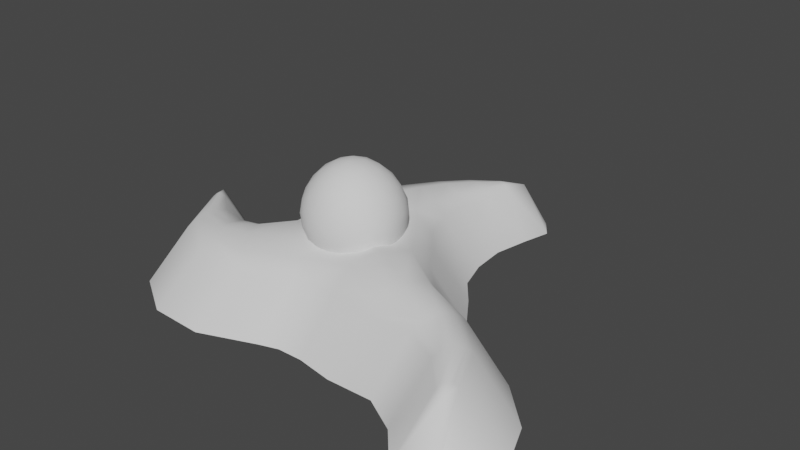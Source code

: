 # Source: shotgun_egg.blend  (saved by Blender 3.1.7; exported with 4.5.12 LTS)
import bpy
from mathutils import Matrix  # noqa: F401  (used for matrix-valued properties, if any)

bpy.ops.wm.read_factory_settings(use_empty=True)
scene = bpy.context.scene
scene.name = 'Scene'

# ---- collections
col_collection = bpy.data.collections.new('Collection'); scene.collection.children.link(col_collection)

# ---- world
world_world = bpy.data.worlds.new('World'); scene.world = world_world
world_world.use_nodes = True; world_world.node_tree.nodes.clear()
_N = world_world.node_tree.nodes; _L = world_world.node_tree.links
n0 = _N.new('ShaderNodeOutputWorld'); n0.name = 'World Output'; n0.location = (300, 300)
n1 = _N.new('ShaderNodeBackground'); n1.name = 'Background'; n1.location = (10, 300)
n1.inputs[0].default_value = (0.05088, 0.05088, 0.05088, 1.0)
_L.new(n1.outputs[0], n0.inputs[0])
n0.is_active_output = True
world_world.color = (0.05088, 0.05088, 0.05088)
world_world.use_sun_shadow = False
world_world.sun_shadow_jitter_overblur = 0.0

# ---- meshes
me_icosphere = bpy.data.meshes.new('Icosphere')
me_icosphere.from_pydata([(2.519e-08, 0.09065, 0.06926), (0.06607, 0.04748, 0.02076), (-0.02524, 0.05177, -0.00309), (-0.08166, 0.04054, 0.06324), (-0.02524, 0.02932, 0.1444), (0.06607, 0.0336, 0.1113), (0.02524, -0.02932, -0.01284), (-0.06607, -0.0336, 0.01102), (-0.06607, -0.04748, 0.1015), (0.02524, -0.05177, 0.1347), (0.08166, -0.04054, 0.05349), (2.519e-08, -0.09065, 0.04746), (-0.02126, 0.06906, 0.008812), (-0.01483, 0.08371, 0.02713), (-0.007086, 0.0909, 0.049), (0.01855, 0.08969, 0.05648), (0.03883, 0.08119, 0.04208), (0.05565, 0.06545, 0.02943), (0.04857, 0.05453, 0.009675), (0.024, 0.05833, 0.00071), (-0.002706, 0.05694, -0.003438), (0.07421, 0.04164, 0.09004), (0.07767, 0.04766, 0.06409), (0.07421, 0.04943, 0.03938), (0.01855, 0.0858, 0.08178), (0.03883, 0.07303, 0.09511), (0.05565, 0.05376, 0.1056), (-0.06879, 0.0596, 0.06553), (-0.048, 0.07711, 0.06763), (-0.02293, 0.08775, 0.06891), (-0.04419, 0.05499, 0.007121), (-0.06283, 0.05426, 0.02359), (-0.07588, 0.04869, 0.04393), (-0.02126, 0.05015, 0.1327), (-0.01483, 0.07051, 0.1132), (-0.007086, 0.08459, 0.08997), (-0.07588, 0.04238, 0.08489), (-0.06283, 0.04106, 0.1096), (-0.04419, 0.03608, 0.131), (-0.002706, 0.03413, 0.1465), (0.024, 0.03698, 0.1409), (0.04857, 0.03654, 0.1274), (0.08734, -0.02082, 0.0432), (0.08684, 0.004078, 0.03281), (0.07858, 0.02861, 0.025), (0.07858, 0.01692, 0.1011), (0.08684, -0.004078, 0.08584), (0.08734, -0.02471, 0.06849), (0.01417, -0.01016, -0.0179), (2.519e-08, 0.0132, -0.01807), (-0.01417, 0.03538, -0.01242), (0.06274, 0.03176, 0.006938), (0.05367, 0.01068, -0.00502), (0.03981, -0.01136, -0.01165), (-0.07858, -0.01692, 0.01953), (-0.08683, 0.004078, 0.03281), (-0.08734, 0.02471, 0.04867), (-0.03981, 0.03417, -0.006175), (-0.05367, 0.01068, -0.00502), (-0.06274, -0.01377, 0.001463), (-0.06274, -0.03176, 0.1192), (-0.05367, -0.01068, 0.1352), (-0.03981, 0.01136, 0.1438), (-0.08734, 0.02082, 0.07397), (-0.08683, -0.004078, 0.08584), (-0.07858, -0.02861, 0.09567), (0.03981, -0.03417, 0.1383), (0.05367, -0.01068, 0.1352), (0.06274, 0.01377, 0.1247), (-0.01417, 0.01016, 0.1537), (2.519e-08, -0.0132, 0.1558), (0.01417, -0.03538, 0.1482), (0.07588, -0.04238, 0.03298), (0.06283, -0.04106, 0.01213), (0.04419, -0.03608, -0.003829), (0.002706, -0.03413, -0.01439), (-0.024, -0.03698, -0.01075), (-0.04857, -0.03654, -0.001274), (-0.07421, -0.04164, 0.02843), (-0.07767, -0.04766, 0.05263), (-0.07421, -0.04943, 0.07909), (-0.04857, -0.05453, 0.1165), (-0.024, -0.05833, 0.1294), (0.002706, -0.05694, 0.1355), (0.04419, -0.05499, 0.1201), (0.06283, -0.05426, 0.09818), (0.07588, -0.04869, 0.07394), (0.007086, -0.08459, 0.02791), (0.01483, -0.07051, 0.008586), (0.02126, -0.05015, -0.00552), (0.06879, -0.0596, 0.0512), (0.048, -0.07711, 0.04909), (0.02293, -0.08775, 0.04781), (-0.01855, -0.0858, 0.03538), (-0.03883, -0.07303, 0.02354), (-0.05565, -0.05376, 0.0151), (-0.01855, -0.08969, 0.06068), (-0.03883, -0.08119, 0.07657), (-0.05565, -0.06545, 0.09124), (0.007086, -0.0909, 0.06887), (0.01483, -0.08371, 0.09464), (0.02126, -0.06906, 0.1184), (0.03303, -0.08455, 0.07185), (0.05827, -0.06906, 0.07371), (0.04083, -0.07253, 0.09853), (-0.01262, -0.08669, 0.08699), (-0.00482, -0.07468, 0.1147), (-0.03303, -0.07335, 0.1046), (-0.04083, -0.08108, 0.04862), (-0.06125, -0.06774, 0.06466), (-0.06125, -0.06345, 0.03682), (-0.01262, -0.07547, 0.01388), (-0.03303, -0.05784, 0.003304), (-0.00482, -0.05651, -0.004162), (0.03303, -0.07761, 0.02676), (0.04083, -0.05866, 0.008003), (0.05827, -0.06213, 0.02863), (0.07869, -0.03067, 0.09372), (0.07387, -0.007757, 0.1125), (0.06125, -0.03414, 0.1196), (-0.01262, -0.03761, 0.1474), (-0.02821, -0.01255, 0.1504), (-0.04083, -0.03628, 0.1366), (-0.08648, -0.0272, 0.06954), (-0.0913, -4.722e-08, 0.05836), (-0.08648, -0.02291, 0.04169), (-0.04083, -0.01383, -0.01098), (-0.02821, 0.01255, -0.01487), (-0.01262, -0.0125, -0.01788), (0.06125, -0.01597, 0.0007118), (0.07387, 0.007757, 0.01119), (0.07869, -0.01944, 0.02062), (0.02821, -0.01255, 0.1504), (0.04083, 0.01383, 0.1426), (0.01262, 0.0125, 0.1535), (-0.07387, -0.007757, 0.1125), (-0.06125, 0.01597, 0.1256), (-0.07869, 0.01944, 0.09975), (-0.07387, 0.007757, 0.01119), (-0.07869, 0.03067, 0.02664), (-0.06125, 0.03414, 0.006737), (0.02821, 0.01255, -0.01487), (0.01262, 0.03761, -0.01186), (0.04083, 0.03628, -0.004952), (0.0913, 4.505e-09, 0.05836), (0.08648, 0.0272, 0.04772), (0.08648, 0.02291, 0.07556), (0.03303, 0.05784, 0.1204), (0.01262, 0.07547, 0.1065), (0.00482, 0.05651, 0.1305), (-0.04083, 0.05866, 0.1143), (-0.03303, 0.07761, 0.09135), (-0.05827, 0.06213, 0.08949), (-0.05827, 0.06906, 0.0444), (-0.03303, 0.08455, 0.04626), (-0.04083, 0.07253, 0.02378), (0.06125, 0.06345, 0.08044), (0.06125, 0.06774, 0.05259), (0.04083, 0.08108, 0.06811), (0.00482, 0.07468, 0.01161), (0.01262, 0.08669, 0.03338), (0.03303, 0.07335, 0.01908)], [], [(0, 15, 14), (1, 17, 23), (0, 14, 29), (0, 29, 35), (0, 35, 24), (1, 23, 44), (2, 20, 50), (3, 32, 56), (4, 38, 62), (5, 41, 68), (1, 44, 51), (2, 50, 57), (3, 56, 63), (4, 62, 69), (5, 68, 45), (6, 74, 89), (7, 77, 95), (8, 80, 98), (9, 83, 101), (10, 86, 90), (92, 99, 11), (91, 102, 92), (90, 103, 91), (92, 102, 99), (102, 100, 99), (91, 103, 102), (103, 104, 102), (102, 104, 100), (104, 101, 100), (90, 86, 103), (86, 85, 103), (103, 85, 104), (85, 84, 104), (104, 84, 101), (84, 9, 101), (99, 96, 11), (100, 105, 99), (101, 106, 100), (99, 105, 96), (105, 97, 96), (100, 106, 105), (106, 107, 105), (105, 107, 97), (107, 98, 97), (101, 83, 106), (83, 82, 106), (106, 82, 107), (82, 81, 107), (107, 81, 98), (81, 8, 98), (96, 93, 11), (97, 108, 96), (98, 109, 97), (96, 108, 93), (108, 94, 93), (97, 109, 108), (109, 110, 108), (108, 110, 94), (110, 95, 94), (98, 80, 109), (80, 79, 109), (109, 79, 110), (79, 78, 110), (110, 78, 95), (78, 7, 95), (93, 87, 11), (94, 111, 93), (95, 112, 94), (93, 111, 87), (111, 88, 87), (94, 112, 111), (112, 113, 111), (111, 113, 88), (113, 89, 88), (95, 77, 112), (77, 76, 112), (112, 76, 113), (76, 75, 113), (113, 75, 89), (75, 6, 89), (87, 92, 11), (88, 114, 87), (89, 115, 88), (87, 114, 92), (114, 91, 92), (88, 115, 114), (115, 116, 114), (114, 116, 91), (116, 90, 91), (89, 74, 115), (74, 73, 115), (115, 73, 116), (73, 72, 116), (116, 72, 90), (72, 10, 90), (47, 86, 10), (46, 117, 47), (45, 118, 46), (47, 117, 86), (117, 85, 86), (46, 118, 117), (118, 119, 117), (117, 119, 85), (119, 84, 85), (45, 68, 118), (68, 67, 118), (118, 67, 119), (67, 66, 119), (119, 66, 84), (66, 9, 84), (71, 83, 9), (70, 120, 71), (69, 121, 70), (71, 120, 83), (120, 82, 83), (70, 121, 120), (121, 122, 120), (120, 122, 82), (122, 81, 82), (69, 62, 121), (62, 61, 121), (121, 61, 122), (61, 60, 122), (122, 60, 81), (60, 8, 81), (65, 80, 8), (64, 123, 65), (63, 124, 64), (65, 123, 80), (123, 79, 80), (64, 124, 123), (124, 125, 123), (123, 125, 79), (125, 78, 79), (63, 56, 124), (56, 55, 124), (124, 55, 125), (55, 54, 125), (125, 54, 78), (54, 7, 78), (59, 77, 7), (58, 126, 59), (57, 127, 58), (59, 126, 77), (126, 76, 77), (58, 127, 126), (127, 128, 126), (126, 128, 76), (128, 75, 76), (57, 50, 127), (50, 49, 127), (127, 49, 128), (49, 48, 128), (128, 48, 75), (48, 6, 75), (53, 74, 6), (52, 129, 53), (51, 130, 52), (53, 129, 74), (129, 73, 74), (52, 130, 129), (130, 131, 129), (129, 131, 73), (131, 72, 73), (51, 44, 130), (44, 43, 130), (130, 43, 131), (43, 42, 131), (131, 42, 72), (42, 10, 72), (66, 71, 9), (67, 132, 66), (68, 133, 67), (66, 132, 71), (132, 70, 71), (67, 133, 132), (133, 134, 132), (132, 134, 70), (134, 69, 70), (68, 41, 133), (41, 40, 133), (133, 40, 134), (40, 39, 134), (134, 39, 69), (39, 4, 69), (60, 65, 8), (61, 135, 60), (62, 136, 61), (60, 135, 65), (135, 64, 65), (61, 136, 135), (136, 137, 135), (135, 137, 64), (137, 63, 64), (62, 38, 136), (38, 37, 136), (136, 37, 137), (37, 36, 137), (137, 36, 63), (36, 3, 63), (54, 59, 7), (55, 138, 54), (56, 139, 55), (54, 138, 59), (138, 58, 59), (55, 139, 138), (139, 140, 138), (138, 140, 58), (140, 57, 58), (56, 32, 139), (32, 31, 139), (139, 31, 140), (31, 30, 140), (140, 30, 57), (30, 2, 57), (48, 53, 6), (49, 141, 48), (50, 142, 49), (48, 141, 53), (141, 52, 53), (49, 142, 141), (142, 143, 141), (141, 143, 52), (143, 51, 52), (50, 20, 142), (20, 19, 142), (142, 19, 143), (19, 18, 143), (143, 18, 51), (18, 1, 51), (42, 47, 10), (43, 144, 42), (44, 145, 43), (42, 144, 47), (144, 46, 47), (43, 145, 144), (145, 146, 144), (144, 146, 46), (146, 45, 46), (44, 23, 145), (23, 22, 145), (145, 22, 146), (22, 21, 146), (146, 21, 45), (21, 5, 45), (26, 41, 5), (25, 147, 26), (24, 148, 25), (26, 147, 41), (147, 40, 41), (25, 148, 147), (148, 149, 147), (147, 149, 40), (149, 39, 40), (24, 35, 148), (35, 34, 148), (148, 34, 149), (34, 33, 149), (149, 33, 39), (33, 4, 39), (33, 38, 4), (34, 150, 33), (35, 151, 34), (33, 150, 38), (150, 37, 38), (34, 151, 150), (151, 152, 150), (150, 152, 37), (152, 36, 37), (35, 29, 151), (29, 28, 151), (151, 28, 152), (28, 27, 152), (152, 27, 36), (27, 3, 36), (27, 32, 3), (28, 153, 27), (29, 154, 28), (27, 153, 32), (153, 31, 32), (28, 154, 153), (154, 155, 153), (153, 155, 31), (155, 30, 31), (29, 14, 154), (14, 13, 154), (154, 13, 155), (13, 12, 155), (155, 12, 30), (12, 2, 30), (21, 26, 5), (22, 156, 21), (23, 157, 22), (21, 156, 26), (156, 25, 26), (22, 157, 156), (157, 158, 156), (156, 158, 25), (158, 24, 25), (23, 17, 157), (17, 16, 157), (157, 16, 158), (16, 15, 158), (158, 15, 24), (15, 0, 24), (12, 20, 2), (13, 159, 12), (14, 160, 13), (12, 159, 20), (159, 19, 20), (13, 160, 159), (160, 161, 159), (159, 161, 19), (161, 18, 19), (14, 15, 160), (15, 16, 160), (160, 16, 161), (16, 17, 161), (161, 17, 18), (17, 1, 18)])
me_icosphere.polygons.foreach_set('use_smooth', [True] * 320)
_uv = me_icosphere.uv_layers.new(name='UVMap')
_uv.uv.foreach_set('vector', [0.4928, 0.3492, 0.4651, 0.3793, 0.4501, 0.3333, 0.3316, 0.5, 0.3815, 0.467, 0.3962, 0.5457, 0.4928, 0.3492, 0.4501, 0.3333, 0.4975, 0.3134, 0.4928, 0.3492, 0.4975, 0.3134, 0.5313, 0.3426, 0.4928, 0.3492, 0.5313, 0.3426, 0.5167, 0.3775, 0.3316, 0.5, 0.3962, 0.5457, 0.308, 0.565, 0.2903, 0.2848, 0.2938, 0.3302, 0.2462, 0.3043, 0.5759, 0.2008, 0.5262, 0.1487, 0.6016, 0.1554, 0.6221, 0.3349, 0.6136, 0.3142, 0.6381, 0.3227, 0.6042, 0.4304, 0.6077, 0.4041, 0.629, 0.4205, 0.3316, 0.5, 0.308, 0.565, 0.2681, 0.4869, 0.2903, 0.2848, 0.2462, 0.3043, 0.2586, 0.2482, 0.5759, 0.2008, 0.6016, 0.1554, 0.6174, 0.2156, 0.6221, 0.3349, 0.6381, 0.3227, 0.639, 0.3459, 0.6042, 0.4304, 0.629, 0.4205, 0.6197, 0.4534, 0.09258, 0.3903, 0.06546, 0.4571, 0.02073, 0.3844, 0.7784, 0.07137, 0.8382, 0.02539, 0.8244, 0.1146, 0.7046, 0.2779, 0.7193, 0.2457, 0.7343, 0.2817, 0.6945, 0.3842, 0.7003, 0.3626, 0.7204, 0.3849, 0.7101, 0.5313, 0.7118, 0.4868, 0.7502, 0.5209, 0.8537, 0.4675, 0.8373, 0.3812, 0.908, 0.4305, 0.7993, 0.4999, 0.7907, 0.4337, 0.8537, 0.4675, 0.7502, 0.5209, 0.7485, 0.4666, 0.7993, 0.4999, 0.8537, 0.4675, 0.7907, 0.4337, 0.8373, 0.3812, 0.7907, 0.4337, 0.7618, 0.3845, 0.8373, 0.3812, 0.7993, 0.4999, 0.7485, 0.4666, 0.7907, 0.4337, 0.7485, 0.4666, 0.7364, 0.4179, 0.7907, 0.4337, 0.7907, 0.4337, 0.7364, 0.4179, 0.7618, 0.3845, 0.7364, 0.4179, 0.7204, 0.3849, 0.7618, 0.3845, 0.7502, 0.5209, 0.7118, 0.4868, 0.7485, 0.4666, 0.7118, 0.4868, 0.7087, 0.4432, 0.7485, 0.4666, 0.7485, 0.4666, 0.7087, 0.4432, 0.7364, 0.4179, 0.7087, 0.4432, 0.7018, 0.4083, 0.7364, 0.4179, 0.7364, 0.4179, 0.7018, 0.4083, 0.7204, 0.3849, 0.7018, 0.4083, 0.6945, 0.3842, 0.7204, 0.3849, 0.8373, 0.3812, 0.8319, 0.3059, 0.8981, 0.3195, 0.7618, 0.3845, 0.7775, 0.3403, 0.8373, 0.3812, 0.7204, 0.3849, 0.7309, 0.3552, 0.7618, 0.3845, 0.8373, 0.3812, 0.7775, 0.3403, 0.8319, 0.3059, 0.7775, 0.3403, 0.7761, 0.2907, 0.8319, 0.3059, 0.7618, 0.3845, 0.7309, 0.3552, 0.7775, 0.3403, 0.7309, 0.3552, 0.7362, 0.3186, 0.7775, 0.3403, 0.7775, 0.3403, 0.7362, 0.3186, 0.7761, 0.2907, 0.7362, 0.3186, 0.7343, 0.2817, 0.7761, 0.2907, 0.7204, 0.3849, 0.7003, 0.3626, 0.7309, 0.3552, 0.7003, 0.3626, 0.7048, 0.3359, 0.7309, 0.3552, 0.7309, 0.3552, 0.7048, 0.3359, 0.7362, 0.3186, 0.7048, 0.3359, 0.7063, 0.3063, 0.7362, 0.3186, 0.7362, 0.3186, 0.7063, 0.3063, 0.7343, 0.2817, 0.7063, 0.3063, 0.7046, 0.2779, 0.7343, 0.2817, 0.8319, 0.3059, 0.8896, 0.2482, 0.8981, 0.3195, 0.7761, 0.2907, 0.8215, 0.2441, 0.8319, 0.3059, 0.7343, 0.2817, 0.7624, 0.2429, 0.7761, 0.2907, 0.8319, 0.3059, 0.8215, 0.2441, 0.8896, 0.2482, 0.8215, 0.2441, 0.8648, 0.1763, 0.8896, 0.2482, 0.7761, 0.2907, 0.7624, 0.2429, 0.8215, 0.2441, 0.7624, 0.2429, 0.7951, 0.184, 0.8215, 0.2441, 0.8215, 0.2441, 0.7951, 0.184, 0.8648, 0.1763, 0.7951, 0.184, 0.8244, 0.1146, 0.8648, 0.1763, 0.7343, 0.2817, 0.7193, 0.2457, 0.7624, 0.2429, 0.7193, 0.2457, 0.7381, 0.1972, 0.7624, 0.2429, 0.7624, 0.2429, 0.7381, 0.1972, 0.7951, 0.184, 0.7381, 0.1972, 0.7588, 0.1354, 0.7951, 0.184, 0.7951, 0.184, 0.7588, 0.1354, 0.8244, 0.1146, 0.7588, 0.1354, 0.7784, 0.07137, 0.8244, 0.1146, 0.8896, 0.2482, 0.9673, 0.2676, 0.8981, 0.3195, 0.8648, 0.1763, 0.9498, 0.1764, 0.8896, 0.2482, 0.8244, 0.1146, 0.9029, 0.08731, 0.8648, 0.1763, 0.8896, 0.2482, 0.9498, 0.1764, 0.9673, 0.2676, 0.9999, 0.5734, 0.9201, 0.6104, 0.9282, 0.5144, 0.8648, 0.1763, 0.9029, 0.08731, 0.9498, 0.1764, 0.9029, 0.08731, 0.9999, 0.07976, 0.9498, 0.1764, 0.9999, 0.5734, 0.984, 0.6795, 0.9201, 0.6104, 0.984, 0.6795, 0.9008, 0.7012, 0.9201, 0.6104, 0.8244, 0.1146, 0.8382, 0.02539, 0.9029, 0.08731, 0.08112, 0.1726, 0.07843, 0.2563, 8.513e-05, 0.2049, 8.513e-05, 0.2049, 0.07843, 0.2563, 0.003491, 0.3008, 0.07843, 0.2563, 0.08252, 0.3298, 0.003491, 0.3008, 0.003491, 0.3008, 0.08252, 0.3298, 0.02073, 0.3844, 0.08252, 0.3298, 0.09258, 0.3903, 0.02073, 0.3844, 0.9282, 0.5144, 0.8537, 0.4675, 0.908, 0.4305, 0.9201, 0.6104, 0.8586, 0.5477, 0.9282, 0.5144, 0.9008, 0.7012, 0.8437, 0.6355, 0.9201, 0.6104, 0.9282, 0.5144, 0.8586, 0.5477, 0.8537, 0.4675, 0.8586, 0.5477, 0.7993, 0.4999, 0.8537, 0.4675, 0.9201, 0.6104, 0.8437, 0.6355, 0.8586, 0.5477, 0.8437, 0.6355, 0.7911, 0.5702, 0.8586, 0.5477, 0.8586, 0.5477, 0.7911, 0.5702, 0.7993, 0.4999, 0.7911, 0.5702, 0.7502, 0.5209, 0.7993, 0.4999, 0.9008, 0.7012, 0.816, 0.7183, 0.8437, 0.6355, 0.816, 0.7183, 0.7685, 0.644, 0.8437, 0.6355, 0.8437, 0.6355, 0.7685, 0.644, 0.7911, 0.5702, 0.7685, 0.644, 0.7334, 0.5787, 0.7911, 0.5702, 0.7911, 0.5702, 0.7334, 0.5787, 0.7502, 0.5209, 0.7334, 0.5787, 0.7101, 0.5313, 0.7502, 0.5209, 0.676, 0.5086, 0.7118, 0.4868, 0.7101, 0.5313, 0.644, 0.481, 0.6786, 0.4638, 0.676, 0.5086, 0.6197, 0.4534, 0.6499, 0.4405, 0.644, 0.481, 0.676, 0.5086, 0.6786, 0.4638, 0.7118, 0.4868, 0.6786, 0.4638, 0.7087, 0.4432, 0.7118, 0.4868, 0.644, 0.481, 0.6499, 0.4405, 0.6786, 0.4638, 0.6499, 0.4405, 0.6783, 0.4247, 0.6786, 0.4638, 0.6786, 0.4638, 0.6783, 0.4247, 0.7087, 0.4432, 0.6783, 0.4247, 0.7018, 0.4083, 0.7087, 0.4432, 0.6197, 0.4534, 0.629, 0.4205, 0.6499, 0.4405, 0.629, 0.4205, 0.6538, 0.4086, 0.6499, 0.4405, 0.6499, 0.4405, 0.6538, 0.4086, 0.6783, 0.4247, 0.6538, 0.4086, 0.6761, 0.3961, 0.6783, 0.4247, 0.6783, 0.4247, 0.6761, 0.3961, 0.7018, 0.4083, 0.6761, 0.3961, 0.6945, 0.3842, 0.7018, 0.4083, 0.6766, 0.3714, 0.7003, 0.3626, 0.6945, 0.3842, 0.6576, 0.3584, 0.6796, 0.3482, 0.6766, 0.3714, 0.639, 0.3459, 0.6582, 0.3346, 0.6576, 0.3584, 0.6766, 0.3714, 0.6796, 0.3482, 0.7003, 0.3626, 0.6796, 0.3482, 0.7048, 0.3359, 0.7003, 0.3626, 0.6576, 0.3584, 0.6582, 0.3346, 0.6796, 0.3482, 0.6582, 0.3346, 0.6813, 0.3211, 0.6796, 0.3482, 0.6796, 0.3482, 0.6813, 0.3211, 0.7048, 0.3359, 0.6813, 0.3211, 0.7063, 0.3063, 0.7048, 0.3359, 0.639, 0.3459, 0.6381, 0.3227, 0.6582, 0.3346, 0.6381, 0.3227, 0.6581, 0.3083, 0.6582, 0.3346, 0.6582, 0.3346, 0.6581, 0.3083, 0.6813, 0.3211, 0.6581, 0.3083, 0.6811, 0.2928, 0.6813, 0.3211, 0.6813, 0.3211, 0.6811, 0.2928, 0.7063, 0.3063, 0.6811, 0.2928, 0.7046, 0.2779, 0.7063, 0.3063, 0.6839, 0.2581, 0.7193, 0.2457, 0.7046, 0.2779, 0.6546, 0.2362, 0.6919, 0.215, 0.6839, 0.2581, 0.6174, 0.2156, 0.6518, 0.1827, 0.6546, 0.2362, 0.6839, 0.2581, 0.6919, 0.215, 0.7193, 0.2457, 0.6919, 0.215, 0.7381, 0.1972, 0.7193, 0.2457, 0.6546, 0.2362, 0.6518, 0.1827, 0.6919, 0.215, 0.6518, 0.1827, 0.7025, 0.1532, 0.6919, 0.215, 0.6919, 0.215, 0.7025, 0.1532, 0.7381, 0.1972, 0.7025, 0.1532, 0.7588, 0.1354, 0.7381, 0.1972, 0.6174, 0.2156, 0.6016, 0.1554, 0.6518, 0.1827, 0.6016, 0.1554, 0.6521, 0.1107, 0.6518, 0.1827, 0.6518, 0.1827, 0.6521, 0.1107, 0.7025, 0.1532, 0.6521, 0.1107, 0.7168, 0.08186, 0.7025, 0.1532, 0.7025, 0.1532, 0.7168, 0.08186, 0.7588, 0.1354, 0.7168, 0.08186, 0.7784, 0.07137, 0.7588, 0.1354, 0.7536, 8.513e-05, 0.8382, 0.02539, 0.7784, 0.07137, 0.2159, 0.2, 0.1469, 0.2231, 0.1606, 0.1413, 0.2586, 0.2482, 0.2025, 0.2688, 0.2159, 0.2, 0.1606, 0.1413, 0.1469, 0.2231, 0.08112, 0.1726, 0.1469, 0.2231, 0.07843, 0.2563, 0.08112, 0.1726, 0.2159, 0.2, 0.2025, 0.2688, 0.1469, 0.2231, 0.2025, 0.2688, 0.1421, 0.2971, 0.1469, 0.2231, 0.1469, 0.2231, 0.1421, 0.2971, 0.07843, 0.2563, 0.1421, 0.2971, 0.08252, 0.3298, 0.07843, 0.2563, 0.2586, 0.2482, 0.2462, 0.3043, 0.2025, 0.2688, 0.2462, 0.3043, 0.1964, 0.3298, 0.2025, 0.2688, 0.2025, 0.2688, 0.1964, 0.3298, 0.1421, 0.2971, 0.1964, 0.3298, 0.1439, 0.3595, 0.1421, 0.2971, 0.1421, 0.2971, 0.1439, 0.3595, 0.08252, 0.3298, 0.1439, 0.3595, 0.09258, 0.3903, 0.08252, 0.3298, 0.141, 0.4266, 0.06546, 0.4571, 0.09258, 0.3903, 0.2013, 0.4611, 0.1329, 0.5093, 0.141, 0.4266, 0.2681, 0.4869, 0.2198, 0.5489, 0.2013, 0.4611, 0.141, 0.4266, 0.1329, 0.5093, 0.06546, 0.4571, 0.7293, 0.7249, 0.7685, 0.644, 0.816, 0.7183, 0.2013, 0.4611, 0.2198, 0.5489, 0.1329, 0.5093, 0.6349, 0.6996, 0.6961, 0.6342, 0.7293, 0.7249, 0.7293, 0.7249, 0.6961, 0.6342, 0.7685, 0.644, 0.6961, 0.6342, 0.7334, 0.5787, 0.7685, 0.644, 0.2681, 0.4869, 0.308, 0.565, 0.2198, 0.5489, 0.5612, 0.6458, 0.6305, 0.6056, 0.6349, 0.6996, 0.6349, 0.6996, 0.6305, 0.6056, 0.6961, 0.6342, 0.6305, 0.6056, 0.6793, 0.5655, 0.6961, 0.6342, 0.6961, 0.6342, 0.6793, 0.5655, 0.7334, 0.5787, 0.6793, 0.5655, 0.7101, 0.5313, 0.7334, 0.5787, 0.6761, 0.3961, 0.6766, 0.3714, 0.6945, 0.3842, 0.6538, 0.4086, 0.6562, 0.3821, 0.6761, 0.3961, 0.629, 0.4205, 0.6326, 0.3934, 0.6538, 0.4086, 0.6761, 0.3961, 0.6562, 0.3821, 0.6766, 0.3714, 0.6562, 0.3821, 0.6576, 0.3584, 0.6766, 0.3714, 0.6538, 0.4086, 0.6326, 0.3934, 0.6562, 0.3821, 0.6326, 0.3934, 0.6361, 0.3678, 0.6562, 0.3821, 0.6562, 0.3821, 0.6361, 0.3678, 0.6576, 0.3584, 0.6361, 0.3678, 0.639, 0.3459, 0.6576, 0.3584, 0.629, 0.4205, 0.6077, 0.4041, 0.6326, 0.3934, 0.6077, 0.4041, 0.6124, 0.3778, 0.6326, 0.3934, 0.6326, 0.3934, 0.6124, 0.3778, 0.6361, 0.3678, 0.6124, 0.3778, 0.6175, 0.3542, 0.6361, 0.3678, 0.6361, 0.3678, 0.6175, 0.3542, 0.639, 0.3459, 0.6175, 0.3542, 0.6221, 0.3349, 0.639, 0.3459, 0.6811, 0.2928, 0.6839, 0.2581, 0.7046, 0.2779, 0.6581, 0.3083, 0.6569, 0.2766, 0.6811, 0.2928, 0.6381, 0.3227, 0.6326, 0.2962, 0.6581, 0.3083, 0.6811, 0.2928, 0.6569, 0.2766, 0.6839, 0.2581, 0.6569, 0.2766, 0.6546, 0.2362, 0.6839, 0.2581, 0.6581, 0.3083, 0.6326, 0.2962, 0.6569, 0.2766, 0.6326, 0.2962, 0.6252, 0.2597, 0.6569, 0.2766, 0.6569, 0.2766, 0.6252, 0.2597, 0.6546, 0.2362, 0.6252, 0.2597, 0.6174, 0.2156, 0.6546, 0.2362, 0.6381, 0.3227, 0.6136, 0.3142, 0.6326, 0.2962, 0.6136, 0.3142, 0.6021, 0.2846, 0.6326, 0.2962, 0.6326, 0.2962, 0.6021, 0.2846, 0.6252, 0.2597, 0.6021, 0.2846, 0.5885, 0.2459, 0.6252, 0.2597, 0.6252, 0.2597, 0.5885, 0.2459, 0.6174, 0.2156, 0.5885, 0.2459, 0.5759, 0.2008, 0.6174, 0.2156, 0.7168, 0.08186, 0.7536, 8.513e-05, 0.7784, 0.07137, 0.6521, 0.1107, 0.6653, 0.01707, 0.7168, 0.08186, 0.6016, 0.1554, 0.5791, 0.07044, 0.6521, 0.1107, 0.7168, 0.08186, 0.6653, 0.01707, 0.7536, 8.513e-05, 0.2434, 0.1141, 0.2159, 0.2, 0.1606, 0.1413, 0.6521, 0.1107, 0.5791, 0.07044, 0.6653, 0.01707, 0.3424, 0.107, 0.289, 0.1873, 0.2434, 0.1141, 0.2434, 0.1141, 0.289, 0.1873, 0.2159, 0.2, 0.289, 0.1873, 0.2586, 0.2482, 0.2159, 0.2, 0.6016, 0.1554, 0.5262, 0.1487, 0.5791, 0.07044, 0.4346, 0.1226, 0.3684, 0.1873, 0.3424, 0.107, 0.3424, 0.107, 0.3684, 0.1873, 0.289, 0.1873, 0.3684, 0.1873, 0.3203, 0.2427, 0.289, 0.1873, 0.289, 0.1873, 0.3203, 0.2427, 0.2586, 0.2482, 0.3203, 0.2427, 0.2903, 0.2848, 0.2586, 0.2482, 0.1439, 0.3595, 0.141, 0.4266, 0.09258, 0.3903, 0.1964, 0.3298, 0.1955, 0.3912, 0.1439, 0.3595, 0.2462, 0.3043, 0.2477, 0.3579, 0.1964, 0.3298, 0.1439, 0.3595, 0.1955, 0.3912, 0.141, 0.4266, 0.1955, 0.3912, 0.2013, 0.4611, 0.141, 0.4266, 0.1964, 0.3298, 0.2477, 0.3579, 0.1955, 0.3912, 0.2477, 0.3579, 0.2545, 0.4204, 0.1955, 0.3912, 0.1955, 0.3912, 0.2545, 0.4204, 0.2013, 0.4611, 0.2545, 0.4204, 0.2681, 0.4869, 0.2013, 0.4611, 0.2462, 0.3043, 0.2938, 0.3302, 0.2477, 0.3579, 0.2938, 0.3302, 0.3012, 0.3836, 0.2477, 0.3579, 0.2477, 0.3579, 0.3012, 0.3836, 0.2545, 0.4204, 0.3012, 0.3836, 0.314, 0.442, 0.2545, 0.4204, 0.2545, 0.4204, 0.314, 0.442, 0.2681, 0.4869, 0.314, 0.442, 0.3316, 0.5, 0.2681, 0.4869, 0.6793, 0.5655, 0.676, 0.5086, 0.7101, 0.5313, 0.6305, 0.6056, 0.6365, 0.5343, 0.6793, 0.5655, 0.5612, 0.6458, 0.5783, 0.5594, 0.6305, 0.6056, 0.6793, 0.5655, 0.6365, 0.5343, 0.676, 0.5086, 0.6365, 0.5343, 0.644, 0.481, 0.676, 0.5086, 0.6305, 0.6056, 0.5783, 0.5594, 0.6365, 0.5343, 0.5783, 0.5594, 0.6021, 0.4947, 0.6365, 0.5343, 0.6365, 0.5343, 0.6021, 0.4947, 0.644, 0.481, 0.6021, 0.4947, 0.6197, 0.4534, 0.644, 0.481, 0.5612, 0.6458, 0.5026, 0.5757, 0.5783, 0.5594, 0.5026, 0.5757, 0.5476, 0.5019, 0.5783, 0.5594, 0.5783, 0.5594, 0.5476, 0.5019, 0.6021, 0.4947, 0.5476, 0.5019, 0.5826, 0.4574, 0.6021, 0.4947, 0.6021, 0.4947, 0.5826, 0.4574, 0.6197, 0.4534, 0.5826, 0.4574, 0.6042, 0.4304, 0.6197, 0.4534, 0.5783, 0.4206, 0.6077, 0.4041, 0.6042, 0.4304, 0.5472, 0.4031, 0.584, 0.3893, 0.5783, 0.4206, 0.5167, 0.3775, 0.5569, 0.3681, 0.5472, 0.4031, 0.5783, 0.4206, 0.584, 0.3893, 0.6077, 0.4041, 0.584, 0.3893, 0.6124, 0.3778, 0.6077, 0.4041, 0.5472, 0.4031, 0.5569, 0.3681, 0.584, 0.3893, 0.5569, 0.3681, 0.5917, 0.36, 0.584, 0.3893, 0.584, 0.3893, 0.5917, 0.36, 0.6124, 0.3778, 0.5917, 0.36, 0.6175, 0.3542, 0.6124, 0.3778, 0.5167, 0.3775, 0.5313, 0.3426, 0.5569, 0.3681, 0.5313, 0.3426, 0.5691, 0.338, 0.5569, 0.3681, 0.5569, 0.3681, 0.5691, 0.338, 0.5917, 0.36, 0.5691, 0.338, 0.5999, 0.3357, 0.5917, 0.36, 0.5917, 0.36, 0.5999, 0.3357, 0.6175, 0.3542, 0.5999, 0.3357, 0.6221, 0.3349, 0.6175, 0.3542, 0.5999, 0.3357, 0.6136, 0.3142, 0.6221, 0.3349, 0.5691, 0.338, 0.5838, 0.3106, 0.5999, 0.3357, 0.5313, 0.3426, 0.5431, 0.3092, 0.5691, 0.338, 0.5999, 0.3357, 0.5838, 0.3106, 0.6136, 0.3142, 0.5838, 0.3106, 0.6021, 0.2846, 0.6136, 0.3142, 0.5691, 0.338, 0.5431, 0.3092, 0.5838, 0.3106, 0.5431, 0.3092, 0.5629, 0.2743, 0.5838, 0.3106, 0.5838, 0.3106, 0.5629, 0.2743, 0.6021, 0.2846, 0.5629, 0.2743, 0.5885, 0.2459, 0.6021, 0.2846, 0.5313, 0.3426, 0.4975, 0.3134, 0.5431, 0.3092, 0.4975, 0.3134, 0.511, 0.2695, 0.5431, 0.3092, 0.5431, 0.3092, 0.511, 0.2695, 0.5629, 0.2743, 0.511, 0.2695, 0.5391, 0.2272, 0.5629, 0.2743, 0.5629, 0.2743, 0.5391, 0.2272, 0.5885, 0.2459, 0.5391, 0.2272, 0.5759, 0.2008, 0.5885, 0.2459, 0.5391, 0.2272, 0.5262, 0.1487, 0.5759, 0.2008, 0.511, 0.2695, 0.4605, 0.2045, 0.5391, 0.2272, 0.4975, 0.3134, 0.4502, 0.2822, 0.511, 0.2695, 0.5391, 0.2272, 0.4605, 0.2045, 0.5262, 0.1487, 0.4605, 0.2045, 0.3684, 0.1873, 0.4346, 0.1226, 0.511, 0.2695, 0.4502, 0.2822, 0.4605, 0.2045, 0.4502, 0.2822, 0.3839, 0.2549, 0.4605, 0.2045, 0.4605, 0.2045, 0.3839, 0.2549, 0.3684, 0.1873, 0.3839, 0.2549, 0.3203, 0.2427, 0.3684, 0.1873, 0.4975, 0.3134, 0.4501, 0.3333, 0.4502, 0.2822, 0.4501, 0.3333, 0.3949, 0.3133, 0.4502, 0.2822, 0.4502, 0.2822, 0.3949, 0.3133, 0.3839, 0.2549, 0.3949, 0.3133, 0.338, 0.2962, 0.3839, 0.2549, 0.3839, 0.2549, 0.338, 0.2962, 0.3203, 0.2427, 0.338, 0.2962, 0.2903, 0.2848, 0.3203, 0.2427, 0.5826, 0.4574, 0.5783, 0.4206, 0.6042, 0.4304, 0.5476, 0.5019, 0.5413, 0.4467, 0.5826, 0.4574, 0.5026, 0.5757, 0.4682, 0.4926, 0.5476, 0.5019, 0.5826, 0.4574, 0.5413, 0.4467, 0.5783, 0.4206, 0.5413, 0.4467, 0.5472, 0.4031, 0.5783, 0.4206, 0.5476, 0.5019, 0.4682, 0.4926, 0.5413, 0.4467, 0.4682, 0.4926, 0.4963, 0.4186, 0.5413, 0.4467, 0.5413, 0.4467, 0.4963, 0.4186, 0.5472, 0.4031, 0.4963, 0.4186, 0.5167, 0.3775, 0.5472, 0.4031, 0.3962, 0.5457, 0.3815, 0.467, 0.4682, 0.4926, 0.3815, 0.467, 0.4289, 0.4225, 0.4682, 0.4926, 0.4682, 0.4926, 0.4289, 0.4225, 0.4963, 0.4186, 0.4289, 0.4225, 0.4651, 0.3793, 0.4963, 0.4186, 0.4963, 0.4186, 0.4651, 0.3793, 0.5167, 0.3775, 0.4651, 0.3793, 0.4928, 0.3492, 0.5167, 0.3775, 0.338, 0.2962, 0.2938, 0.3302, 0.2903, 0.2848, 0.3949, 0.3133, 0.3467, 0.3481, 0.338, 0.2962, 0.4501, 0.3333, 0.4084, 0.3669, 0.3949, 0.3133, 0.338, 0.2962, 0.3467, 0.3481, 0.2938, 0.3302, 0.3467, 0.3481, 0.3012, 0.3836, 0.2938, 0.3302, 0.3949, 0.3133, 0.4084, 0.3669, 0.3467, 0.3481, 0.4084, 0.3669, 0.361, 0.4065, 0.3467, 0.3481, 0.3467, 0.3481, 0.361, 0.4065, 0.3012, 0.3836, 0.361, 0.4065, 0.314, 0.442, 0.3012, 0.3836, 0.4501, 0.3333, 0.4651, 0.3793, 0.4084, 0.3669, 0.4651, 0.3793, 0.4289, 0.4225, 0.4084, 0.3669, 0.4084, 0.3669, 0.4289, 0.4225, 0.361, 0.4065, 0.4289, 0.4225, 0.3815, 0.467, 0.361, 0.4065, 0.361, 0.4065, 0.3815, 0.467, 0.314, 0.442, 0.3815, 0.467, 0.3316, 0.5, 0.314, 0.442])
me_icosphere.use_remesh_fix_poles = True
me_icosphere.use_remesh_preserve_attributes = False
me_icosphere.update()
me_plane = bpy.data.meshes.new('Plane')
me_plane.from_pydata([(0.07983, -1.47e-08, -0.3363), (0.03906, -1.539e-08, -0.3521), (-0.1113, -4.14e-09, -0.09472), (0.07632, -4.92e-09, -0.1126), (0.06749, -1.26e-08, -0.2882), (0.05935, -7.264e-09, -0.1662), (-0.06861, -8.236e-09, -0.1884), (-0.005704, -1.361e-08, -0.3114), (0.05481, -9.898e-09, -0.2264), (-0.03807, -1.123e-08, -0.257), (-0.3058, 7.216e-10, 0.01651), (-0.3241, 1.281e-09, 0.02932), (0.002528, 6.508e-09, 0.1489), (-0.1341, 1.457e-10, 0.003334), (-0.2116, 2.753e-09, 0.06299), (-0.1833, 8.095e-09, 0.1852), (-0.2615, 2.295e-09, 0.0525), (-0.2653, 6.15e-09, 0.1407), (-0.08934, 8.022e-09, 0.1835), (-0.1759, 2.32e-09, 0.05307), (0.3839, 9.562e-09, 0.2188), (0.363, 1.064e-08, 0.2435), (0.07872, 5.97e-09, 0.1366), (0.1466, -7.345e-10, -0.0168), (0.3518, 6.104e-09, 0.1396), (0.2081, 1.741e-09, 0.03983), (0.1655, 6.897e-09, 0.1578), (0.3114, 8.204e-09, 0.1877), (0.286, 3.221e-09, 0.07369), (0.2486, 6.731e-09, 0.154), (0.06763, 0.007612, -0.341), (0.05126, 0.007612, -0.3474), (-0.07566, 0.03597, -0.09811), (0.0407, 0.03597, -0.1092), (0.05145, 0.01206, -0.2933), (0.03888, 0.02781, -0.1697), (-0.04815, 0.02781, -0.1849), (0.01034, 0.01206, -0.3064), (0.03722, 0.01973, -0.2322), (-0.02048, 0.01973, -0.2512), (-0.3115, 0.00604, 0.02045), (-0.3185, 0.00604, 0.02537), (-0.01983, 0.01827, 0.1245), (-0.11, 0.01827, 0.0264), (-0.2037, 0.01182, 0.0969), (-0.1911, 0.01182, 0.1513), (-0.2625, 0.0089, 0.07392), (-0.2644, 0.0089, 0.1193), (-0.1059, 0.01491, 0.1585), (-0.1593, 0.01491, 0.07806), (0.3778, 0.007322, 0.2227), (0.3663, 0.006476, 0.2388), (0.08561, 0.03249, 0.1019), (0.1258, 0.03249, 0.006675), (0.3443, 0.009762, 0.1486), (0.2019, 0.02584, 0.05715), (0.1718, 0.02584, 0.1405), (0.3189, 0.009762, 0.1788), (0.2779, 0.01486, 0.09116), (0.2567, 0.01486, 0.1365), (0.3842, 1.116e-08, 0.2552), (0.3734, 0.009518, 0.2311), (0.1057, 0.04703, 0.05428), (0.1868, 0.03836, 0.0988), (0.3316, 0.01846, 0.1637), (0.2673, 0.02471, 0.1138), (0.0861, -1.653e-08, -0.3781), (0.05944, 0.01012, -0.3442), (-0.01748, 0.04937, -0.1036), (-0.004634, 0.0394, -0.1773), (0.0309, 0.01656, -0.2998), (0.008372, 0.02768, -0.2417), (-0.3317, -1.675e-10, -0.003831), (-0.315, 0.00746, 0.02291), (-0.06581, 0.02786, 0.07588), (-0.1974, 0.01796, 0.1241), (-0.2634, 0.01348, 0.0966), (-0.1326, 0.02269, 0.1183), (-0.1314, -2.07e-09, -0.04736), (0.11, -3.077e-09, -0.07039), (0.03573, 6.017e-09, 0.1377), (0.0302, 0.02179, 0.1038), (-0.09955, 0.02609, -0.03765), (0.08772, 0.03592, -0.05484), (-0.03546, 0.02881, -0.04936), (0.02685, 0.02881, -0.05627), (-0.008934, 0.0225, 0.06312), (-0.05421, 0.0225, 0.01624), (0.04524, 0.02676, 0.05088), (0.06631, 0.02676, 0.006282), (0.06058, 0.03111, 0.03286), (-0.006125, 0.03384, -0.05853), (-0.03439, 0.02537, 0.04641), (0.01945, 0.02355, 0.06017), (-0.05023, 0.02484, -0.017), (0.05493, 0.02779, -0.0295), (0.007283, 0.02017, 0.007497), (0.1281, -0.1, -0.4026), (0.04382, -0.1, -0.4257), (-0.1719, -0.1, -0.1175), (0.1242, -0.1, -0.1534), (0.1143, -0.1, -0.3491), (0.1053, -0.1, -0.2131), (-0.1136, -0.1, -0.2292), (-0.02847, -0.1, -0.3753), (0.1002, -0.1, -0.2802), (-0.07166, -0.1, -0.3109), (-0.2845, -0.1, -0.03254), (-0.3688, -0.1, 0.07383), (-0.01765, -0.1, 0.2189), (-0.1876, -0.1, -0.03997), (-0.2313, -0.1, -0.006308), (-0.225, -0.1, 0.2543), (-0.2595, -0.1, -0.01223), (-0.3119, -0.1, 0.1999), (-0.1219, -0.1, 0.2588), (-0.2111, -0.1, -0.01191), (0.4668, -0.1, 0.2157), (0.3382, -0.1, 0.3123), (0.06621, -0.1, 0.2066), (0.2024, -0.1, -0.04672), (0.4311, -0.1, 0.1276), (0.271, -0.1, 0.01636), (0.1351, -0.1, 0.2182), (0.286, -0.1, 0.253), (0.3577, -0.1, 0.05408), (0.2215, -0.1, 0.2164), (0.421, -0.1, 0.32), (0.1035, -0.1, -0.437), (-0.3685, -0.1, -0.07862), (-0.1861, -0.1, -0.06857), (0.1617, -0.1, -0.1064), (0.01897, -0.1, 0.2071)], [], [(70, 67, 31, 37), (68, 69, 36, 32), (71, 70, 37, 39), (69, 71, 39, 36), (77, 74, 43, 49), (76, 75, 44, 46), (73, 76, 46, 40), (75, 77, 49, 44), (64, 57, 51, 61), (62, 52, 56, 63), (65, 59, 57, 64), (63, 56, 59, 65), (25, 23, 53, 55), (72, 40, 10), (5, 35, 33, 3), (27, 21, 51, 57), (7, 37, 31, 1), (60, 20, 50), (10, 40, 46, 16), (66, 30, 0), (12, 42, 48, 18), (20, 24, 54, 50), (14, 44, 49, 19), (0, 30, 34, 4), (28, 25, 55, 58), (15, 45, 47, 17), (8, 38, 35, 5), (22, 26, 56, 52), (2, 32, 36, 6), (29, 27, 57, 59), (16, 46, 44, 14), (9, 39, 37, 7), (17, 47, 41, 11), (24, 28, 58, 54), (18, 48, 45, 15), (4, 34, 38, 8), (26, 29, 59, 56), (19, 49, 43, 13), (6, 36, 39, 9), (21, 60, 51), (55, 63, 65, 58), (58, 65, 64, 54), (53, 62, 63, 55), (54, 64, 61, 50), (51, 60, 61), (50, 61, 60), (1, 31, 66), (35, 38, 71, 69), (38, 34, 70, 71), (33, 35, 69, 68), (34, 30, 67, 70), (31, 67, 66), (30, 66, 67), (11, 41, 72), (45, 48, 77, 75), (41, 47, 76, 73), (47, 45, 75, 76), (48, 42, 74, 77), (53, 23, 79, 83), (41, 73, 72), (40, 72, 73), (33, 83, 79, 3), (32, 2, 78, 82), (43, 82, 78, 13), (52, 81, 80, 22), (42, 12, 80, 81), (53, 83, 95, 89), (43, 74, 92, 87), (83, 33, 85, 95), (82, 43, 87, 94), (81, 52, 88, 93), (62, 53, 89, 90), (74, 42, 86, 92), (32, 82, 94, 84), (33, 68, 91, 85), (42, 81, 93, 86), (68, 32, 84, 91), (52, 62, 90, 88), (88, 90, 96), (89, 95, 96), (91, 84, 96), (86, 93, 96), (85, 91, 96), (95, 85, 96), (87, 92, 96), (94, 87, 96), (92, 86, 96), (90, 89, 96), (84, 94, 96), (93, 88, 96), (23, 25, 122, 120), (80, 12, 109, 132), (2, 6, 103, 99), (21, 27, 124, 118), (22, 80, 132, 119), (9, 7, 104, 106), (60, 21, 118, 127), (4, 8, 105, 101), (24, 20, 117, 121), (6, 9, 106, 103), (25, 28, 125, 122), (11, 72, 129, 108), (26, 22, 119, 123), (10, 16, 113, 107), (27, 29, 126, 124), (12, 18, 115, 109), (28, 24, 121, 125), (14, 19, 116, 111), (29, 26, 123, 126), (15, 17, 114, 112), (5, 3, 100, 102), (16, 14, 111, 113), (13, 78, 130, 110), (7, 1, 98, 104), (72, 10, 107, 129), (17, 11, 108, 114), (66, 0, 97, 128), (78, 2, 99, 130), (1, 66, 128, 98), (20, 60, 127, 117), (18, 15, 112, 115), (3, 79, 131, 100), (0, 4, 101, 97), (19, 13, 110, 116), (79, 23, 120, 131), (8, 5, 102, 105)])
me_plane.polygons.foreach_set('use_smooth', [True] * 126)
_uv = me_plane.uv_layers.new(name='UVMap')
_uv.uv.foreach_set('vector', [0.7014, 0.844, 0.7416, 0.8702, 0.7364, 0.8763, 0.6865, 0.8593, 0.5537, 0.6909, 0.608, 0.7491, 0.5728, 0.7827, 0.4979, 0.7218, 0.6544, 0.8016, 0.7014, 0.844, 0.6865, 0.8593, 0.6334, 0.8264, 0.608, 0.7491, 0.6544, 0.8016, 0.6334, 0.8264, 0.5728, 0.7827, 0.2915, 0.5567, 0.384, 0.5546, 0.3741, 0.6354, 0.2878, 0.6149, 0.1674, 0.6418, 0.224, 0.5866, 0.2302, 0.6185, 0.1756, 0.6656, 0.1348, 0.729, 0.1674, 0.6418, 0.1756, 0.6656, 0.1388, 0.731, 0.224, 0.5866, 0.2915, 0.5567, 0.2878, 0.6149, 0.2302, 0.6185, 0.7018, 0.2163, 0.6815, 0.2077, 0.6993, 0.1384, 0.708, 0.1424, 0.5669, 0.458, 0.5157, 0.4259, 0.5714, 0.3379, 0.6114, 0.3665, 0.6721, 0.2976, 0.6467, 0.2812, 0.6815, 0.2077, 0.7018, 0.2163, 0.6114, 0.3665, 0.5714, 0.3379, 0.6467, 0.2812, 0.6721, 0.2976, 0.6875, 0.4077, 0.6699, 0.5018, 0.6178, 0.4922, 0.6552, 0.3932, 0.1246, 0.7546, 0.1388, 0.731, 0.1465, 0.7358, 0.6797, 0.7, 0.6463, 0.7185, 0.6118, 0.658, 0.6671, 0.6379, 0.6675, 0.2012, 0.6927, 0.1338, 0.6993, 0.1384, 0.6815, 0.2077, 0.6746, 0.8753, 0.6865, 0.8593, 0.7364, 0.8763, 0.7288, 0.8875, 0.7079, 0.119, 0.7254, 0.1458, 0.7156, 0.1468, 0.1465, 0.7358, 0.1388, 0.731, 0.1756, 0.6656, 0.1842, 0.6898, 0.7697, 0.8865, 0.7477, 0.8649, 0.7583, 0.8568, 0.3954, 0.4308, 0.3943, 0.4753, 0.2922, 0.5019, 0.2895, 0.4649, 0.7254, 0.1458, 0.7372, 0.2261, 0.7225, 0.2226, 0.7156, 0.1468, 0.2374, 0.6618, 0.2302, 0.6185, 0.2878, 0.6149, 0.2833, 0.6563, 0.7583, 0.8568, 0.7477, 0.8649, 0.7178, 0.8299, 0.7345, 0.8179, 0.7227, 0.3211, 0.6875, 0.4077, 0.6552, 0.3932, 0.6986, 0.3109, 0.2043, 0.5184, 0.2161, 0.5562, 0.1583, 0.6191, 0.1473, 0.5976, 0.7021, 0.7619, 0.6785, 0.7786, 0.6463, 0.7185, 0.6797, 0.7, 0.4758, 0.3868, 0.5465, 0.3148, 0.5714, 0.3379, 0.5157, 0.4259, 0.4543, 0.7552, 0.4979, 0.7218, 0.5728, 0.7827, 0.5498, 0.8114, 0.6244, 0.2651, 0.6675, 0.2012, 0.6815, 0.2077, 0.6467, 0.2812, 0.1842, 0.6898, 0.1756, 0.6656, 0.2302, 0.6185, 0.2374, 0.6618, 0.6179, 0.8495, 0.6334, 0.8264, 0.6865, 0.8593, 0.6746, 0.8753, 0.1473, 0.5976, 0.1583, 0.6191, 0.1305, 0.7275, 0.1216, 0.7252, 0.7372, 0.2261, 0.7227, 0.3211, 0.6986, 0.3109, 0.7225, 0.2226, 0.2895, 0.4649, 0.2922, 0.5019, 0.2161, 0.5562, 0.2043, 0.5184, 0.7345, 0.8179, 0.7178, 0.8299, 0.6785, 0.7786, 0.7021, 0.7619, 0.5465, 0.3148, 0.6244, 0.2651, 0.6467, 0.2812, 0.5714, 0.3379, 0.2833, 0.6563, 0.2878, 0.6149, 0.3741, 0.6354, 0.362, 0.6814, 0.5498, 0.8114, 0.5728, 0.7827, 0.6334, 0.8264, 0.6179, 0.8495, 0.6927, 0.1338, 0.7079, 0.119, 0.6993, 0.1384, 0.6552, 0.3932, 0.6114, 0.3665, 0.6721, 0.2976, 0.6986, 0.3109, 0.6986, 0.3109, 0.6721, 0.2976, 0.7018, 0.2163, 0.7225, 0.2226, 0.6178, 0.4922, 0.5669, 0.458, 0.6114, 0.3665, 0.6552, 0.3932, 0.7225, 0.2226, 0.7018, 0.2163, 0.708, 0.1424, 0.7156, 0.1468, 0.6993, 0.1384, 0.7079, 0.119, 0.708, 0.1424, 0.7156, 0.1468, 0.708, 0.1424, 0.7079, 0.119, 0.7288, 0.8875, 0.7364, 0.8763, 0.7697, 0.8865, 0.6463, 0.7185, 0.6785, 0.7786, 0.6544, 0.8016, 0.608, 0.7491, 0.6785, 0.7786, 0.7178, 0.8299, 0.7014, 0.844, 0.6544, 0.8016, 0.6118, 0.658, 0.6463, 0.7185, 0.608, 0.7491, 0.5537, 0.6909, 0.7178, 0.8299, 0.7477, 0.8649, 0.7416, 0.8702, 0.7014, 0.844, 0.7364, 0.8763, 0.7416, 0.8702, 0.7697, 0.8865, 0.7477, 0.8649, 0.7697, 0.8865, 0.7416, 0.8702, 0.1216, 0.7252, 0.1305, 0.7275, 0.1246, 0.7546, 0.2161, 0.5562, 0.2922, 0.5019, 0.2915, 0.5567, 0.224, 0.5866, 0.1305, 0.7275, 0.1583, 0.6191, 0.1674, 0.6418, 0.1348, 0.729, 0.1583, 0.6191, 0.2161, 0.5562, 0.224, 0.5866, 0.1674, 0.6418, 0.2922, 0.5019, 0.3943, 0.4753, 0.384, 0.5546, 0.2915, 0.5567, 0.6178, 0.4922, 0.6699, 0.5018, 0.6697, 0.5764, 0.619, 0.576, 0.1305, 0.7275, 0.1348, 0.729, 0.1246, 0.7546, 0.1388, 0.731, 0.1246, 0.7546, 0.1348, 0.729, 0.6118, 0.658, 0.619, 0.576, 0.6697, 0.5764, 0.6671, 0.6379, 0.4979, 0.7218, 0.4543, 0.7552, 0.4054, 0.725, 0.434, 0.6864, 0.3741, 0.6354, 0.434, 0.6864, 0.4054, 0.725, 0.362, 0.6814, 0.5157, 0.4259, 0.4577, 0.4595, 0.4341, 0.4161, 0.4758, 0.3868, 0.3943, 0.4753, 0.3954, 0.4308, 0.4341, 0.4161, 0.4577, 0.4595, 0.6178, 0.4922, 0.619, 0.576, 0.5714, 0.5732, 0.5592, 0.5316, 0.3741, 0.6354, 0.384, 0.5546, 0.4345, 0.561, 0.4365, 0.604, 0.619, 0.576, 0.6118, 0.658, 0.5629, 0.6166, 0.5714, 0.5732, 0.434, 0.6864, 0.3741, 0.6354, 0.4365, 0.604, 0.4641, 0.6323, 0.4577, 0.4595, 0.5157, 0.4259, 0.5089, 0.5019, 0.4773, 0.5103, 0.5669, 0.458, 0.6178, 0.4922, 0.5592, 0.5316, 0.5364, 0.5087, 0.384, 0.5546, 0.3943, 0.4753, 0.4477, 0.5271, 0.4345, 0.561, 0.4979, 0.7218, 0.434, 0.6864, 0.4641, 0.6323, 0.5001, 0.6518, 0.6118, 0.658, 0.5537, 0.6909, 0.534, 0.6415, 0.5629, 0.6166, 0.3943, 0.4753, 0.4577, 0.4595, 0.4773, 0.5103, 0.4477, 0.5271, 0.5537, 0.6909, 0.4979, 0.7218, 0.5001, 0.6518, 0.534, 0.6415, 0.5157, 0.4259, 0.5669, 0.458, 0.5364, 0.5087, 0.5089, 0.5019, 0.5089, 0.5019, 0.5364, 0.5087, 0.5012, 0.5695, 0.5592, 0.5316, 0.5714, 0.5732, 0.5012, 0.5695, 0.534, 0.6415, 0.5001, 0.6518, 0.5012, 0.5695, 0.4477, 0.5271, 0.4773, 0.5103, 0.5012, 0.5695, 0.5629, 0.6166, 0.534, 0.6415, 0.5012, 0.5695, 0.5714, 0.5732, 0.5629, 0.6166, 0.5012, 0.5695, 0.4365, 0.604, 0.4345, 0.561, 0.5012, 0.5695, 0.4641, 0.6323, 0.4365, 0.604, 0.5012, 0.5695, 0.4345, 0.561, 0.4477, 0.5271, 0.5012, 0.5695, 0.5364, 0.5087, 0.5592, 0.5316, 0.5012, 0.5695, 0.5001, 0.6518, 0.4641, 0.6323, 0.5012, 0.5695, 0.4773, 0.5103, 0.5089, 0.5019, 0.5012, 0.5695, 0.6699, 0.5018, 0.6875, 0.4077, 0.8234, 0.3988, 0.8039, 0.4998, 0.4341, 0.4161, 0.3954, 0.4308, 0.3012, 0.3239, 0.3415, 0.3076, 0.4543, 0.7552, 0.5498, 0.8114, 0.5089, 0.9322, 0.3853, 0.8679, 0.6927, 0.1338, 0.6675, 0.2012, 0.5726, 0.1106, 0.623, 0.03749, 0.4758, 0.3868, 0.4341, 0.4161, 0.3415, 0.3076, 0.3857, 0.2794, 0.6179, 0.8495, 0.6746, 0.8753, 0.6882, 0.9999, 0.6026, 0.9756, 0.7079, 0.119, 0.6927, 0.1338, 0.623, 0.03749, 0.7144, 9.305e-05, 0.7345, 0.8179, 0.7021, 0.7619, 0.8287, 0.7777, 0.8523, 0.8451, 0.7372, 0.2261, 0.7254, 0.1458, 0.8303, 0.07177, 0.866, 0.1763, 0.5498, 0.8114, 0.6179, 0.8495, 0.6026, 0.9756, 0.5089, 0.9322, 0.6875, 0.4077, 0.7227, 0.3211, 0.8587, 0.2968, 0.8234, 0.3988, 0.1216, 0.7252, 0.1246, 0.7546, 0.08292, 0.8743, 9.305e-05, 0.7092, 0.5465, 0.3148, 0.4758, 0.3868, 0.3857, 0.2794, 0.4444, 0.2301, 0.1465, 0.7358, 0.1842, 0.6898, 0.224, 0.817, 0.1958, 0.8361, 0.6675, 0.2012, 0.6244, 0.2651, 0.5222, 0.1754, 0.5726, 0.1106, 0.3954, 0.4308, 0.2895, 0.4649, 0.1824, 0.3673, 0.3012, 0.3239, 0.7227, 0.3211, 0.7372, 0.2261, 0.866, 0.1763, 0.8587, 0.2968, 0.2374, 0.6618, 0.2833, 0.6563, 0.276, 0.803, 0.2528, 0.8052, 0.6244, 0.2651, 0.5465, 0.3148, 0.4444, 0.2301, 0.5222, 0.1754, 0.2043, 0.5184, 0.1473, 0.5976, 0.02067, 0.5391, 0.08499, 0.4375, 0.6797, 0.7, 0.6671, 0.6379, 0.798, 0.6441, 0.8091, 0.7102, 0.1842, 0.6898, 0.2374, 0.6618, 0.2528, 0.8052, 0.224, 0.817, 0.362, 0.6814, 0.4054, 0.725, 0.3387, 0.8365, 0.314, 0.8157, 0.6746, 0.8753, 0.7288, 0.8875, 0.7904, 0.9897, 0.6882, 0.9999, 0.1246, 0.7546, 0.1465, 0.7358, 0.1958, 0.8361, 0.08292, 0.8743, 0.1473, 0.5976, 0.1216, 0.7252, 9.305e-05, 0.7092, 0.02067, 0.5391, 0.7697, 0.8865, 0.7583, 0.8568, 0.866, 0.8989, 0.8533, 0.9478, 0.4054, 0.725, 0.4543, 0.7552, 0.3853, 0.8679, 0.3387, 0.8365, 0.7288, 0.8875, 0.7697, 0.8865, 0.8533, 0.9478, 0.7904, 0.9897, 0.7254, 0.1458, 0.7079, 0.119, 0.7144, 9.305e-05, 0.8303, 0.07177, 0.2895, 0.4649, 0.2043, 0.5184, 0.08499, 0.4375, 0.1824, 0.3673, 0.6671, 0.6379, 0.6697, 0.5764, 0.8013, 0.5787, 0.798, 0.6441, 0.7583, 0.8568, 0.7345, 0.8179, 0.8523, 0.8451, 0.866, 0.8989, 0.2833, 0.6563, 0.362, 0.6814, 0.314, 0.8157, 0.276, 0.803, 0.6697, 0.5764, 0.6699, 0.5018, 0.8039, 0.4998, 0.8013, 0.5787, 0.7021, 0.7619, 0.6797, 0.7, 0.8091, 0.7102, 0.8287, 0.7777])
me_plane.use_remesh_fix_poles = True
me_plane.use_remesh_preserve_attributes = False
me_plane.update()

# ---- objects
ob_shotgunegg = bpy.data.objects.new('shotgunEgg', me_icosphere)
ob_eggsupport = bpy.data.objects.new('eggSupport', me_plane)

# ---- transforms, parenting, visibility, modifiers, constraints
ob_shotgunegg.parent = ob_eggsupport
ob_shotgunegg.location = (5.314e-18, 0.0, 0.0)
ob_shotgunegg.rotation_euler = (-1.571, 0.0, 0.0)
_vg = ob_shotgunegg.vertex_groups.new(name='Root')
for _i, _w in zip([10, 11, 42, 72, 73, 74, 86, 87, 88, 89, 90, 91, 92, 93, 94, 95, 96, 97, 99, 100, 102, 103, 104, 105, 108, 110, 111, 112, 113, 114, 115, 116, 129, 131], [0.0, 0.0, 0.0, 0.0, 0.0, 0.0, 0.0, 0.0, 0.0, 0.0, 0.0, 0.0, 0.0, 0.0, 0.0, 0.0, 0.0, 0.0, 0.0, 0.0, 0.0, 0.0, 0.0, 0.0, 0.0, 0.0, 0.0, 0.0, 0.0, 0.0, 0.0, 0.0, 0.0, 0.0]): _vg.add([_i], _w, 'REPLACE')
_vg = ob_shotgunegg.vertex_groups.new(name='flesh')
for _i, _w in zip([0, 1, 2, 6, 7, 10, 12, 13, 14, 15, 16, 17, 18, 19, 20, 21, 22, 23, 24, 27, 28, 29, 30, 31, 32, 35, 42, 43, 44, 47, 48, 49, 50, 51, 52, 53, 54, 55, 56, 57, 58, 59, 72, 73, 74, 75, 76, 77, 78, 87, 88, 89, 90, 94, 95, 111, 112, 113, 114, 115, 116, 124, 125, 126, 127, 128, 129, 130, 131, 138, 139, 140, 141, 142, 143, 144, 145, 146, 153, 154, 155, 156, 157, 158, 159, 160, 161], [0.0, 0.0, 0.0, 0.0, 0.0, 0.0, 0.0, 0.0, 0.0, 0.0, 0.0, 0.0, 0.0, 0.0, 0.0, 0.0, 0.0, 0.0, 0.0, 0.0, 0.0, 0.0, 0.0, 0.0, 0.0, 0.0, 0.0, 0.0, 0.0, 0.0, 0.0, 0.0, 0.0, 0.0, 0.0, 0.0, 0.0, 0.0, 0.0, 0.0, 0.0, 0.0, 0.0, 0.0, 0.0, 0.0, 0.0, 0.0, 0.0, 0.0, 0.0, 0.0, 0.0, 0.0, 0.0, 0.0, 0.0, 0.0, 0.0, 0.0, 0.0, 0.0, 0.0, 0.0, 0.0, 0.0, 0.0, 0.0, 0.0, 0.0, 0.0, 0.0, 0.0, 0.0, 0.0, 0.0, 0.0, 0.0, 0.0, 0.0, 0.0, 0.0, 0.0, 0.0, 0.0, 0.0, 0.0]): _vg.add([_i], _w, 'REPLACE')
_vg = ob_shotgunegg.vertex_groups.new(name='tentacle_top_0')
for _i, _w in zip([4, 5, 6, 7, 8, 9, 10, 11, 21, 22, 24, 25, 26, 33, 34, 35, 37, 38, 39, 40, 41, 42, 43, 45, 46, 47, 48, 49, 53, 54, 55, 58, 59, 62, 65, 66, 67, 68, 69, 70, 71, 72, 73, 74, 75, 76, 77, 78, 79, 80, 81, 82, 83, 84, 85, 86, 87, 88, 89, 90, 91, 92, 93, 94, 95, 96, 97, 98, 99, 100, 101, 102, 103, 104, 105, 106, 107, 108, 109, 110, 111, 112, 113, 114, 115, 116, 117, 118, 119, 120, 123, 125, 126, 127, 128, 129, 130, 131, 132, 133, 134, 136, 138, 141, 144, 146, 147, 148, 149, 150, 151, 152, 156, 158], [0.0, 0.0, 0.0, 0.0, 0.0, 0.0, 0.0, 0.0, 0.0, 0.0, 0.0, 0.0, 0.0, 0.0, 0.0, 0.0, 0.0, 0.0, 0.0, 0.0, 0.0, 0.0, 0.0, 0.0, 0.0, 0.0, 0.0, 0.0, 0.0, 0.0, 0.0, 0.0, 0.0, 0.0, 0.0, 0.0, 0.0, 0.0, 0.0, 0.0, 0.0, 0.0, 0.0, 0.0, 0.0, 0.0, 0.0, 0.0, 0.0, 0.0, 0.0, 0.0, 0.0, 0.0, 0.0, 0.0, 0.0, 0.0, 0.0, 0.0, 0.0, 0.0, 0.0, 0.0, 0.0, 0.0, 0.0, 0.0, 0.0, 0.0, 0.0, 0.0, 0.0, 0.0, 0.0, 0.0, 0.0, 0.0, 0.0, 0.0, 0.0, 0.0, 0.0, 0.0, 0.0, 0.0, 0.0, 0.0, 0.0, 0.0, 0.0, 0.0, 0.0, 0.0, 0.0, 0.0, 0.0, 0.0, 0.0, 0.0, 0.0, 0.0, 0.0, 0.0, 0.0, 0.0, 0.0, 0.0, 0.0, 0.0, 0.0, 0.0, 0.0, 0.0]): _vg.add([_i], _w, 'REPLACE')
_vg = ob_shotgunegg.vertex_groups.new(name='tentacle_top_1')
for _i, _w in zip([0, 1, 3, 4, 5, 6, 7, 8, 9, 10, 11, 14, 15, 18, 21, 22, 23, 24, 25, 26, 27, 28, 29, 32, 33, 34, 35, 36, 37, 38, 39, 40, 41, 42, 43, 44, 45, 46, 47, 48, 51, 52, 53, 54, 55, 56, 58, 59, 60, 61, 62, 63, 64, 65, 66, 67, 68, 69, 70, 71, 72, 73, 74, 75, 76, 77, 78, 79, 80, 81, 82, 83, 84, 85, 86, 87, 88, 89, 90, 91, 92, 93, 94, 95, 96, 97, 98, 99, 100, 101, 102, 103, 104, 105, 106, 107, 108, 109, 110, 111, 112, 113, 114, 115, 116, 117, 118, 119, 120, 121, 122, 123, 124, 125, 126, 127, 128, 129, 130, 131, 132, 133, 134, 135, 136, 137, 138, 139, 140, 141, 143, 144, 145, 146, 147, 148, 149, 150, 151, 152, 153, 154, 156, 157, 158], [0.0, 0.0, 0.0, 0.0, 0.0, 0.0, 0.0, 0.0, 0.0, 0.0, 0.0, 0.0, 0.0, 0.0, 0.0, 0.0, 0.0, 0.0, 0.0, 0.0, 0.0, 0.0, 0.0, 0.0, 0.0, 0.0, 0.0, 0.0, 0.0, 0.0, 0.0, 0.0, 0.0, 0.0, 0.0, 0.0, 0.0, 0.0, 0.0, 0.0, 0.0, 0.0, 0.0, 0.0, 0.0, 0.0, 0.0, 0.0, 0.0, 0.0, 0.0, 0.0, 0.0, 0.0, 0.0, 0.0, 0.0, 0.0, 0.0, 0.0, 0.0, 0.0, 0.0, 0.0, 0.0, 0.0, 0.0, 0.0, 0.0, 0.0, 0.0, 0.0, 0.0, 0.0, 0.0, 0.0, 0.0, 0.0, 0.0, 0.0, 0.0, 0.0, 0.0, 0.0, 0.0, 0.0, 0.0, 0.0, 0.0, 0.0, 0.0, 0.0, 0.0, 0.0, 0.0, 0.0, 0.0, 0.0, 0.0, 0.0, 0.0, 0.0, 0.0, 0.0, 0.0, 0.0, 0.0, 0.0, 0.0, 0.0, 0.0, 0.0, 0.0, 0.0, 0.0, 0.0, 0.0, 0.0, 0.0, 0.0, 0.0, 0.0, 0.0, 0.0, 0.0, 0.0, 0.0, 0.0, 0.0, 0.0, 0.0, 0.0, 0.0, 0.0, 0.0, 0.0, 0.0, 0.0, 0.0, 0.0, 0.0, 0.0, 0.0, 0.0, 0.0]): _vg.add([_i], _w, 'REPLACE')
_vg = ob_shotgunegg.vertex_groups.new(name='tentacle_bottom_0.L')
for _i, _w in zip([0, 1, 2, 3, 4, 5, 8, 9, 10, 11, 12, 13, 14, 15, 16, 17, 18, 19, 21, 22, 23, 24, 25, 26, 27, 28, 29, 30, 31, 32, 33, 34, 35, 36, 37, 38, 39, 40, 41, 42, 43, 44, 45, 46, 47, 51, 52, 53, 54, 55, 56, 57, 58, 59, 60, 61, 62, 63, 64, 65, 66, 67, 68, 69, 70, 71, 72, 73, 74, 80, 81, 82, 83, 84, 85, 86, 90, 91, 92, 96, 98, 99, 100, 101, 102, 103, 104, 105, 106, 114, 115, 116, 117, 118, 119, 120, 121, 122, 123, 124, 125, 129, 130, 131, 132, 133, 134, 135, 136, 137, 138, 139, 140, 143, 144, 145, 146, 147, 148, 149, 150, 151, 152, 153, 154, 155, 156, 157, 158, 159, 160, 161], [0.0, 0.0, 0.0, 0.0, 0.0, 0.0, 0.0, 0.0, 0.0, 0.0, 0.0, 0.0, 0.0, 0.0, 0.0, 0.0, 0.0, 0.0, 0.0, 0.0, 0.0, 0.0, 0.0, 0.0, 0.0, 0.0, 0.0, 0.0, 0.0, 0.0, 0.0, 0.0, 0.0, 0.0, 0.0, 0.0, 0.0, 0.0, 0.0, 0.0, 0.0, 0.0, 0.0, 0.0, 0.0, 0.0, 0.0, 0.0, 0.0, 0.0, 0.0, 0.0, 0.0, 0.0, 0.0, 0.0, 0.0, 0.0, 0.0, 0.0, 0.0, 0.0, 0.0, 0.0, 0.0, 0.0, 0.0, 0.0, 0.0, 0.0, 0.0, 0.0, 0.0, 0.0, 0.0, 0.0, 0.0, 0.0, 0.0, 0.0, 0.0, 0.0, 0.0, 0.0, 0.0, 0.0, 0.0, 0.0, 0.0, 0.0, 0.0, 0.0, 0.0, 0.0, 0.0, 0.0, 0.0, 0.0, 0.0, 0.0, 0.0, 0.0, 0.0, 0.0, 0.0, 0.0, 0.0, 0.0, 0.0, 0.0, 0.0, 0.0, 0.0, 0.0, 0.0, 0.0, 0.0, 0.0, 0.0, 0.0, 0.0, 0.0, 0.0, 0.0, 0.0, 0.0, 0.0, 0.0, 0.0, 0.0, 0.0, 0.0]): _vg.add([_i], _w, 'REPLACE')
_vg = ob_shotgunegg.vertex_groups.new(name='tentacle_bottom_1.L')
for _i, _w in zip([0, 1, 2, 3, 4, 5, 8, 9, 10, 11, 12, 13, 14, 15, 16, 17, 18, 21, 22, 23, 24, 25, 26, 27, 28, 29, 30, 31, 32, 33, 34, 35, 36, 37, 38, 39, 40, 41, 42, 43, 44, 45, 46, 47, 51, 52, 55, 56, 60, 61, 62, 63, 64, 65, 66, 67, 68, 69, 70, 71, 72, 73, 80, 81, 82, 83, 84, 85, 86, 87, 90, 91, 92, 93, 94, 96, 97, 98, 99, 100, 101, 102, 103, 104, 105, 106, 107, 108, 109, 111, 114, 116, 117, 118, 119, 120, 121, 122, 123, 124, 125, 130, 131, 132, 133, 134, 135, 136, 137, 138, 139, 140, 144, 145, 146, 147, 148, 149, 150, 151, 152, 153, 154, 155, 156, 157, 158, 159, 160, 161], [0.0, 0.0, 0.0, 0.0, 0.0, 0.0, 0.0, 0.0, 0.0, 0.0, 0.0, 0.0, 0.0, 0.0, 0.0, 0.0, 0.0, 0.0, 0.0, 0.0, 0.0, 0.0, 0.0, 0.0, 0.0, 0.0, 0.0, 0.0, 0.0, 0.0, 0.0, 0.0, 0.0, 0.0, 0.0, 0.0, 0.0, 0.0, 0.0, 0.0, 0.0, 0.0, 0.0, 0.0, 0.0, 0.0, 0.0, 0.0, 0.0, 0.0, 0.0, 0.0, 0.0, 0.0, 0.0, 0.0, 0.0, 0.0, 0.0, 0.0, 0.0, 0.0, 0.0, 0.0, 0.0, 0.0, 0.0, 0.0, 0.0, 0.0, 0.0, 0.0, 0.0, 0.0, 0.0, 0.0, 0.0, 0.0, 0.0, 0.0, 0.0, 0.0, 0.0, 0.0, 0.0, 0.0, 0.0, 0.0, 0.0, 0.0, 0.0, 0.0, 0.0, 0.0, 0.0, 0.0, 0.0, 0.0, 0.0, 0.0, 0.0, 0.0, 0.0, 0.0, 0.0, 0.0, 0.0, 0.0, 0.0, 0.0, 0.0, 0.0, 0.0, 0.0, 0.0, 0.0, 0.0, 0.0, 0.0, 0.0, 0.0, 0.0, 0.0, 0.0, 0.0, 0.0, 0.0, 0.0, 0.0, 0.0]): _vg.add([_i], _w, 'REPLACE')
_vg = ob_shotgunegg.vertex_groups.new(name='tentacle_bottom_0.R')
for _i, _w in zip([0, 2, 3, 4, 5, 6, 7, 8, 9, 10, 11, 12, 13, 14, 15, 16, 17, 19, 20, 21, 22, 24, 25, 26, 27, 28, 29, 30, 31, 32, 33, 34, 35, 36, 37, 38, 39, 40, 41, 42, 43, 45, 46, 47, 48, 49, 50, 52, 53, 54, 55, 56, 57, 58, 59, 60, 61, 62, 63, 64, 65, 66, 67, 68, 69, 70, 71, 72, 73, 74, 75, 76, 77, 78, 79, 80, 81, 82, 83, 84, 85, 86, 87, 88, 89, 90, 91, 92, 93, 94, 95, 96, 97, 98, 99, 100, 101, 102, 103, 104, 105, 106, 107, 108, 109, 110, 111, 112, 113, 114, 115, 116, 117, 118, 119, 120, 121, 122, 123, 124, 125, 126, 127, 128, 130, 132, 133, 134, 135, 136, 137, 138, 139, 140, 142, 144, 146, 147, 148, 149, 150, 151, 152, 153, 154, 155, 156, 157, 158, 159, 160, 161], [0.0, 0.0, 0.0, 0.0, 0.0, 0.0, 0.0, 0.0, 0.0, 0.0, 0.0, 0.0, 0.0, 0.0, 0.0, 0.0, 0.0, 0.0, 0.0, 0.0, 0.0, 0.0, 0.0, 0.0, 0.0, 0.0, 0.0, 0.0, 0.0, 0.0, 0.0, 0.0, 0.0, 0.0, 0.0, 0.0, 0.0, 0.0, 0.0, 0.0, 0.0, 0.0, 0.0, 0.0, 0.0, 0.0, 0.0, 0.0, 0.0, 0.0, 0.0, 0.0, 0.0, 0.0, 0.0, 0.0, 0.0, 0.0, 0.0, 0.0, 0.0, 0.0, 0.0, 0.0, 0.0, 0.0, 0.0, 0.0, 0.0, 0.0, 0.0, 0.0, 0.0, 0.0, 0.0, 0.0, 0.0, 0.0, 0.0, 0.0, 0.0, 0.0, 0.0, 0.0, 0.0, 0.0, 0.0, 0.0, 0.0, 0.0, 0.0, 0.0, 0.0, 0.0, 0.0, 0.0, 0.0, 0.0, 0.0, 0.0, 0.0, 0.0, 0.0, 0.0, 0.0, 0.0, 0.0, 0.0, 0.0, 0.0, 0.0, 0.0, 0.0, 0.0, 0.0, 0.0, 0.0, 0.0, 0.0, 0.0, 0.0, 0.0, 0.0, 0.0, 0.0, 0.0, 0.0, 0.0, 0.0, 0.0, 0.0, 0.0, 0.0, 0.0, 0.0, 0.0, 0.0, 0.0, 0.0, 0.0, 0.0, 0.0, 0.0, 0.0, 0.0, 0.0, 0.0, 0.0, 0.0, 0.0, 0.0, 0.0]): _vg.add([_i], _w, 'REPLACE')
_vg = ob_shotgunegg.vertex_groups.new(name='tentacle_bottom_1.R')
for _i, _w in zip([0, 2, 3, 4, 5, 6, 7, 8, 9, 10, 11, 12, 13, 14, 15, 16, 17, 21, 22, 23, 24, 25, 26, 27, 28, 29, 30, 31, 32, 33, 34, 35, 36, 37, 38, 39, 40, 41, 42, 43, 45, 46, 47, 48, 49, 54, 55, 56, 58, 59, 60, 61, 62, 63, 64, 65, 66, 67, 68, 69, 70, 71, 72, 73, 74, 75, 76, 77, 78, 79, 80, 81, 82, 83, 84, 85, 86, 87, 88, 89, 90, 91, 92, 93, 94, 95, 96, 97, 98, 99, 100, 101, 102, 103, 104, 105, 106, 107, 108, 109, 110, 111, 112, 113, 114, 115, 116, 117, 118, 119, 120, 121, 122, 123, 124, 125, 126, 127, 128, 132, 133, 134, 135, 136, 137, 138, 139, 140, 144, 146, 147, 148, 149, 150, 151, 152, 153, 154, 155, 156, 157, 158, 159, 160, 161], [0.0, 0.0, 0.0, 0.0, 0.0, 0.0, 0.0, 0.0, 0.0, 0.0, 0.0, 0.0, 0.0, 0.0, 0.0, 0.0, 0.0, 0.0, 0.0, 0.0, 0.0, 0.0, 0.0, 0.0, 0.0, 0.0, 0.0, 0.0, 0.0, 0.0, 0.0, 0.0, 0.0, 0.0, 0.0, 0.0, 0.0, 0.0, 0.0, 0.0, 0.0, 0.0, 0.0, 0.0, 0.0, 0.0, 0.0, 0.0, 0.0, 0.0, 0.0, 0.0, 0.0, 0.0, 0.0, 0.0, 0.0, 0.0, 0.0, 0.0, 0.0, 0.0, 0.0, 0.0, 0.0, 0.0, 0.0, 0.0, 0.0, 0.0, 0.0, 0.0, 0.0, 0.0, 0.0, 0.0, 0.0, 0.0, 0.0, 0.0, 0.0, 0.0, 0.0, 0.0, 0.0, 0.0, 0.0, 0.0, 0.0, 0.0, 0.0, 0.0, 0.0, 0.0, 0.0, 0.0, 0.0, 0.0, 0.0, 0.0, 0.0, 0.0, 0.0, 0.0, 0.0, 0.0, 0.0, 0.0, 0.0, 0.0, 0.0, 0.0, 0.0, 0.0, 0.0, 0.0, 0.0, 0.0, 0.0, 0.0, 0.0, 0.0, 0.0, 0.0, 0.0, 0.0, 0.0, 0.0, 0.0, 0.0, 0.0, 0.0, 0.0, 0.0, 0.0, 0.0, 0.0, 0.0, 0.0, 0.0, 0.0, 0.0, 0.0, 0.0, 0.0]): _vg.add([_i], _w, 'REPLACE')
_vg = ob_shotgunegg.vertex_groups.new(name='bag.low')
for _i, _w in zip([0, 1, 2, 3, 4, 5, 6, 7, 8, 9, 10, 11, 12, 13, 14, 15, 16, 17, 18, 19, 20, 21, 22, 23, 24, 25, 26, 27, 28, 29, 30, 31, 32, 33, 34, 35, 36, 37, 38, 39, 40, 41, 42, 43, 44, 45, 46, 47, 48, 49, 50, 51, 52, 53, 54, 55, 56, 57, 58, 59, 60, 61, 62, 63, 64, 65, 66, 67, 68, 69, 70, 71, 72, 73, 74, 75, 76, 77, 78, 79, 80, 81, 82, 83, 84, 85, 86, 87, 88, 89, 90, 91, 92, 93, 94, 95, 96, 97, 98, 99, 100, 101, 102, 103, 104, 105, 106, 107, 108, 109, 110, 111, 112, 113, 114, 115, 116, 117, 118, 119, 120, 121, 122, 123, 124, 125, 126, 127, 128, 129, 130, 131, 132, 133, 134, 135, 136, 137, 138, 139, 140, 141, 142, 143, 144, 145, 146, 147, 148, 149, 150, 151, 152, 153, 154, 155, 156, 157, 158, 159, 160, 161], [0.4408, 0.681, 0.964, 0.6656, 0.05369, 0.08654, 0.7901, 0.8211, 0.1818, 0.01443, 0.3398, 0.3232, 0.9049, 0.7572, 0.6114, 0.5987, 0.6735, 0.6754, 0.7939, 0.9349, 0.9541, 0.1837, 0.3895, 0.652, 0.3484, 0.1761, 0.09958, 0.5718, 0.634, 0.621, 0.9209, 0.8461, 0.7634, 0.1165, 0.2462, 0.3323, 0.4951, 0.2459, 0.1615, 0.05472, 0.05856, 0.05499, 0.488, 0.5254, 0.6137, 0.0826, 0.1988, 0.3149, 0.9044, 0.9988, 0.996, 0.7795, 0.8163, 0.8415, 0.8325, 0.6506, 0.561, 0.943, 0.8834, 0.8906, 0.134, 0.05021, 0.07108, 0.5184, 0.3204, 0.2211, 0.02234, 0.05021, 0.01693, 0.04009, 0.001831, 0.0002276, 0.5328, 0.662, 0.7535, 0.8152, 0.8661, 0.8315, 0.7066, 0.4683, 0.2918, 0.07238, 0.01374, 0.0, 0.06139, 0.1382, 0.2904, 0.4471, 0.5241, 0.6981, 0.3066, 0.2057, 0.2562, 0.404, 0.5966, 0.7804, 0.2688, 0.2147, 0.1772, 0.1511, 0.02285, 0.03299, 0.1312, 0.1264, 0.01328, 0.1077, 0.0513, 0.08464, 0.4107, 0.3952, 0.5584, 0.5848, 0.7147, 0.715, 0.3701, 0.5609, 0.4816, 0.1767, 0.09565, 0.01372, 0.0, 0.02162, 0.0113, 0.4171, 0.5291, 0.7181, 0.9044, 0.9746, 0.9013, 0.7801, 0.7386, 0.6413, 0.02162, 0.04949, 0.03658, 0.1612, 0.1202, 0.3218, 0.8046, 0.7349, 0.9074, 0.9746, 0.964, 0.8658, 0.4664, 0.4023, 0.2777, 0.01578, 0.1598, 0.01176, 0.2287, 0.4508, 0.4581, 0.7498, 0.7462, 0.841, 0.3182, 0.5189, 0.4111, 0.8736, 0.7048, 0.7815]): _vg.add([_i], _w, 'REPLACE')
_vg = ob_shotgunegg.vertex_groups.new(name='bag.high')
for _i, _w in zip([0, 1, 2, 3, 4, 5, 6, 7, 8, 9, 10, 11, 12, 13, 14, 15, 16, 17, 18, 19, 20, 21, 22, 23, 24, 25, 26, 27, 28, 29, 30, 31, 32, 33, 34, 35, 36, 37, 38, 39, 40, 41, 42, 43, 44, 45, 46, 47, 48, 49, 50, 51, 52, 53, 54, 55, 56, 57, 58, 59, 60, 61, 62, 63, 64, 65, 66, 67, 68, 69, 70, 71, 72, 73, 74, 75, 76, 77, 78, 79, 80, 81, 82, 83, 84, 85, 86, 87, 88, 89, 90, 91, 92, 93, 94, 95, 96, 97, 98, 99, 100, 101, 102, 103, 104, 105, 106, 107, 108, 109, 110, 111, 112, 113, 114, 115, 116, 117, 118, 119, 120, 121, 122, 123, 124, 125, 126, 127, 128, 129, 130, 131, 132, 133, 134, 135, 136, 137, 138, 139, 140, 141, 142, 143, 144, 145, 146, 147, 148, 149, 150, 151, 152, 153, 154, 155, 156, 157, 158, 159, 160, 161], [0.5592, 0.319, 0.03596, 0.3344, 0.9463, 0.9135, 0.2099, 0.1789, 0.8182, 0.9856, 0.6602, 0.6768, 0.09509, 0.2428, 0.3886, 0.4013, 0.3265, 0.3246, 0.2061, 0.06512, 0.04593, 0.8163, 0.6105, 0.348, 0.6516, 0.8239, 0.9004, 0.4282, 0.366, 0.379, 0.07906, 0.1539, 0.2366, 0.8835, 0.7538, 0.6677, 0.5049, 0.7541, 0.8385, 0.9453, 0.9414, 0.945, 0.512, 0.4746, 0.3863, 0.9174, 0.8012, 0.6851, 0.09557, 0.001216, 0.004038, 0.2205, 0.1837, 0.1585, 0.1675, 0.3494, 0.439, 0.05697, 0.1166, 0.1094, 0.866, 0.9498, 0.9289, 0.4816, 0.6796, 0.7789, 0.9777, 0.9498, 0.9831, 0.9599, 0.9982, 0.9998, 0.4672, 0.338, 0.2465, 0.1848, 0.1339, 0.1685, 0.2934, 0.5317, 0.7082, 0.9276, 0.9863, 1.0, 0.9386, 0.8618, 0.7096, 0.5529, 0.4759, 0.3019, 0.6934, 0.7943, 0.7438, 0.596, 0.4034, 0.2196, 0.7312, 0.7853, 0.8228, 0.8489, 0.9771, 0.967, 0.8688, 0.8736, 0.9867, 0.8923, 0.9487, 0.9154, 0.5893, 0.6048, 0.4416, 0.4152, 0.2853, 0.285, 0.6299, 0.4391, 0.5184, 0.8233, 0.9044, 0.9863, 1.0, 0.9784, 0.9887, 0.5829, 0.4709, 0.2819, 0.09561, 0.02538, 0.0987, 0.2199, 0.2614, 0.3587, 0.9784, 0.9505, 0.9634, 0.8388, 0.8798, 0.6782, 0.1954, 0.2651, 0.09261, 0.02538, 0.03601, 0.1342, 0.5336, 0.5977, 0.7223, 0.9842, 0.8402, 0.9882, 0.7713, 0.5492, 0.5419, 0.2502, 0.2538, 0.159, 0.6818, 0.4811, 0.5889, 0.1264, 0.2952, 0.2185]): _vg.add([_i], _w, 'REPLACE')
_m = ob_shotgunegg.modifiers.new('Armature', 'ARMATURE')
ob_eggsupport.location = (0.0, 0.0, 0.0)
ob_eggsupport.rotation_euler = (1.571, -0.0, 0.0)

# ---- collection membership
col_collection.objects.link(ob_shotgunegg)
col_collection.objects.link(ob_eggsupport)

# ---- scene / render settings (as saved in the file)
scene.frame_start = 1; scene.frame_end = 250; scene.frame_set(1)
scene.render.engine = 'BLENDER_EEVEE_NEXT'
scene.cycles.sampling_pattern = 'TABULATED_SOBOL'
scene.cycles.use_light_tree = False
scene.view_settings.view_transform = 'Filmic'
bpy.context.view_layer.update()

# ---- added for rendering (the .blend has no active camera and no usable light): camera, sun
cam_auto = bpy.data.cameras.new('AutoCamera')
cam_auto.lens = 50.0
cam_auto.sensor_width = 36.0
cam_auto.clip_end = 1000.0
ob_auto_camera = bpy.data.objects.new('AutoCamera', cam_auto)
scene.collection.objects.link(ob_auto_camera)
ob_auto_camera.location = (1.11865, -1.22507, 0.883637)
ob_auto_camera.rotation_euler = (1.09748, -7.21219e-08, 0.694738)
scene.camera = ob_auto_camera
light_auto_sun = bpy.data.lights.new('AutoSun', 'SUN')
light_auto_sun.energy = 3.0
light_auto_sun.angle = 0.0523599
ob_auto_sun = bpy.data.objects.new('AutoSun', light_auto_sun)
scene.collection.objects.link(ob_auto_sun)
ob_auto_sun.rotation_euler = (0.872665, 0.174533, 0.523599)
bpy.context.view_layer.update()
